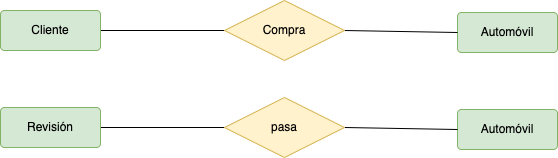

The diagram above was exported from draw.io. Its source (the exported page's mxGraphModel, read from the mxfile embedded in the PNG):
<mxGraphModel dx="1188" dy="321" grid="1" gridSize="10" guides="1" tooltips="1" connect="1" arrows="1" fold="1" page="1" pageScale="1" pageWidth="827" pageHeight="1169" math="0" shadow="0">
  <root>
    <mxCell id="0" />
    <mxCell id="1" parent="0" />
    <mxCell id="-FmaFZwZGLpLB0r9dlYe-5" value="Automóvil" style="rounded=1;arcSize=10;whiteSpace=wrap;html=1;align=center;hachureGap=4;fillColor=#d5e8d4;strokeColor=#82b366;" parent="1" vertex="1">
      <mxGeometry x="363" y="15" width="100" height="40" as="geometry" />
    </mxCell>
    <mxCell id="-FmaFZwZGLpLB0r9dlYe-6" style="edgeStyle=none;curved=1;rounded=0;orthogonalLoop=1;jettySize=auto;html=1;entryX=0;entryY=0.5;entryDx=0;entryDy=0;endArrow=none;startSize=14;endSize=14;sourcePerimeterSpacing=8;targetPerimeterSpacing=8;endFill=0;exitX=1;exitY=0.5;exitDx=0;exitDy=0;" parent="1" source="-FmaFZwZGLpLB0r9dlYe-7" target="-FmaFZwZGLpLB0r9dlYe-9" edge="1">
      <mxGeometry relative="1" as="geometry" />
    </mxCell>
    <mxCell id="-FmaFZwZGLpLB0r9dlYe-7" value="Cliente" style="rounded=1;arcSize=10;whiteSpace=wrap;html=1;align=center;hachureGap=4;fillColor=#d5e8d4;strokeColor=#82b366;" parent="1" vertex="1">
      <mxGeometry x="-94" y="13" width="100" height="40" as="geometry" />
    </mxCell>
    <mxCell id="-FmaFZwZGLpLB0r9dlYe-8" style="edgeStyle=none;curved=1;rounded=0;orthogonalLoop=1;jettySize=auto;html=1;entryX=0;entryY=0.5;entryDx=0;entryDy=0;endArrow=none;endFill=0;startSize=14;endSize=14;sourcePerimeterSpacing=8;targetPerimeterSpacing=8;exitX=1;exitY=0.5;exitDx=0;exitDy=0;" parent="1" source="-FmaFZwZGLpLB0r9dlYe-9" target="-FmaFZwZGLpLB0r9dlYe-5" edge="1">
      <mxGeometry relative="1" as="geometry" />
    </mxCell>
    <mxCell id="-FmaFZwZGLpLB0r9dlYe-9" value="Compra" style="shape=rhombus;perimeter=rhombusPerimeter;whiteSpace=wrap;html=1;align=center;hachureGap=4;strokeColor=#d6b656;fillColor=#fff2cc;" parent="1" vertex="1">
      <mxGeometry x="130" y="3" width="120" height="60" as="geometry" />
    </mxCell>
    <mxCell id="-FmaFZwZGLpLB0r9dlYe-10" value="Automóvil" style="rounded=1;arcSize=10;whiteSpace=wrap;html=1;align=center;hachureGap=4;fillColor=#d5e8d4;strokeColor=#82b366;" parent="1" vertex="1">
      <mxGeometry x="363" y="112" width="100" height="40" as="geometry" />
    </mxCell>
    <mxCell id="-FmaFZwZGLpLB0r9dlYe-11" style="edgeStyle=none;curved=1;rounded=0;orthogonalLoop=1;jettySize=auto;html=1;entryX=0;entryY=0.5;entryDx=0;entryDy=0;endArrow=none;startSize=14;endSize=14;sourcePerimeterSpacing=8;targetPerimeterSpacing=8;endFill=0;exitX=1;exitY=0.5;exitDx=0;exitDy=0;" parent="1" source="-FmaFZwZGLpLB0r9dlYe-12" target="-FmaFZwZGLpLB0r9dlYe-14" edge="1">
      <mxGeometry relative="1" as="geometry" />
    </mxCell>
    <mxCell id="-FmaFZwZGLpLB0r9dlYe-12" value="Revisión" style="rounded=1;arcSize=10;whiteSpace=wrap;html=1;align=center;hachureGap=4;fillColor=#d5e8d4;strokeColor=#82b366;" parent="1" vertex="1">
      <mxGeometry x="-94" y="110" width="100" height="40" as="geometry" />
    </mxCell>
    <mxCell id="-FmaFZwZGLpLB0r9dlYe-13" style="edgeStyle=none;curved=1;rounded=0;orthogonalLoop=1;jettySize=auto;html=1;entryX=0;entryY=0.5;entryDx=0;entryDy=0;endArrow=none;endFill=0;startSize=14;endSize=14;sourcePerimeterSpacing=8;targetPerimeterSpacing=8;exitX=1;exitY=0.5;exitDx=0;exitDy=0;" parent="1" source="-FmaFZwZGLpLB0r9dlYe-14" target="-FmaFZwZGLpLB0r9dlYe-10" edge="1">
      <mxGeometry relative="1" as="geometry" />
    </mxCell>
    <mxCell id="-FmaFZwZGLpLB0r9dlYe-14" value="pasa" style="shape=rhombus;perimeter=rhombusPerimeter;whiteSpace=wrap;html=1;align=center;hachureGap=4;strokeColor=#d6b656;fillColor=#fff2cc;" parent="1" vertex="1">
      <mxGeometry x="130" y="100" width="120" height="60" as="geometry" />
    </mxCell>
  </root>
</mxGraphModel>